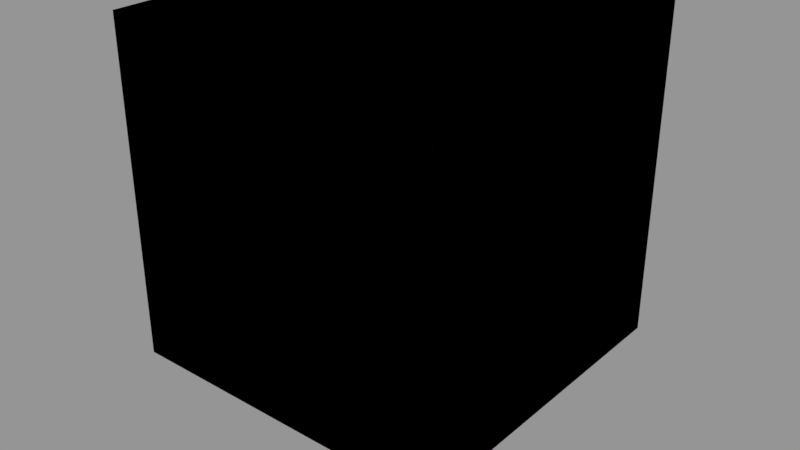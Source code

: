 # Source: geom_sphere_fire_BF.blend  (saved by Blender 2.79.0; exported with 4.5.12 LTS)
import bpy
from mathutils import Matrix  # noqa: F401  (used for matrix-valued properties, if any)

bpy.ops.wm.read_factory_settings(use_empty=True)
scene = bpy.context.scene
scene.name = 'geom_sphere_fire_BF'

# ---- collections
col_collection_1 = bpy.data.collections.new('Collection 1'); scene.collection.children.link(col_collection_1)

# ---- materials (node trees are filled in below, after node groups)
mat_sphere = bpy.data.materials.new('sphere')
mat_sphere.alpha_threshold = 0.0
mat_sphere.diffuse_color = (0.0, 1.0, 0.0, 1.0)
mat_sphere.roughness = 0.5
mat_open = bpy.data.materials.new('OPEN')
mat_open.alpha_threshold = 0.0
mat_open.diffuse_color = (0.2, 0.8, 0.8, 1.0)
mat_open.roughness = 0.5
mat_fire = bpy.data.materials.new('fire')
mat_fire.alpha_threshold = 0.0
mat_fire.diffuse_color = (1.0, 0.0, 0.0, 1.0)
mat_fire.roughness = 0.5

# ---- material node trees

# ---- meshes
me_sphere_001 = bpy.data.meshes.new('Sphere.001')
me_sphere_001.from_pydata([(0.0, 0.3827, 2.924), (0.0, 0.7071, 2.707), (0.0, 0.9239, 2.383), (0.0, 1.0, 2.0), (0.0, 0.9239, 1.617), (0.0, 0.7071, 1.293), (0.0, 0.3827, 1.076), (0.0, 1.51e-07, 1.0), (-5.778e-08, 1.149e-08, 3.0), (0.1464, 0.3536, 2.924), (0.2706, 0.6533, 2.707), (0.3536, 0.8536, 2.383), (0.3827, 0.9239, 2.0), (0.3536, 0.8536, 1.617), (0.2706, 0.6533, 1.293), (0.1464, 0.3536, 1.076), (0.2706, 0.2706, 2.924), (0.5, 0.5, 2.707), (0.6533, 0.6533, 2.383), (0.7071, 0.7071, 2.0), (0.6533, 0.6533, 1.617), (0.5, 0.5, 1.293), (0.2706, 0.2706, 1.076), (0.3536, 0.1464, 2.924), (0.6533, 0.2706, 2.707), (0.8536, 0.3536, 2.383), (0.9239, 0.3827, 2.0), (0.8536, 0.3536, 1.617), (0.6533, 0.2706, 1.293), (0.3536, 0.1464, 1.076), (0.3827, 1.307e-07, 2.924), (0.7071, 7.11e-08, 2.707), (0.9239, 1.149e-08, 2.383), (1.0, 1.149e-08, 2.0), (0.9239, 1.149e-08, 1.617), (0.7071, 7.11e-08, 1.293), (0.3827, 5.62e-08, 1.076), (0.3536, -0.1464, 2.924), (0.6533, -0.2706, 2.707), (0.8536, -0.3536, 2.383), (0.9239, -0.3827, 2.0), (0.8536, -0.3536, 1.617), (0.6533, -0.2706, 1.293), (0.3536, -0.1464, 1.076), (0.2706, -0.2706, 2.924), (0.5, -0.5, 2.707), (0.6533, -0.6533, 2.383), (0.7071, -0.7071, 2.0), (0.6533, -0.6533, 1.617), (0.5, -0.5, 1.293), (0.2706, -0.2706, 1.076), (0.1464, -0.3536, 2.924), (0.2706, -0.6533, 2.707), (0.3536, -0.8536, 2.383), (0.3827, -0.9239, 2.0), (0.3536, -0.8536, 1.617), (0.2706, -0.6533, 1.293), (0.1464, -0.3536, 1.076), (-7.268e-08, -0.3827, 2.924), (-2.664e-07, -0.7071, 2.707), (-2.962e-07, -0.9239, 2.383), (-3.26e-07, -1.0, 2.0), (-2.962e-07, -0.9239, 1.617), (-2.664e-07, -0.7071, 1.293), (-1.621e-07, -0.3827, 1.076), (-0.1464, -0.3536, 2.924), (-0.2706, -0.6533, 2.707), (-0.3536, -0.8536, 2.383), (-0.3827, -0.9239, 2.0), (-0.3536, -0.8536, 1.617), (-0.2706, -0.6533, 1.293), (-0.1464, -0.3536, 1.076), (-0.2706, -0.2706, 2.924), (-0.5, -0.5, 2.707), (-0.6533, -0.6533, 2.383), (-0.7071, -0.7071, 2.0), (-0.6533, -0.6533, 1.617), (-0.5, -0.5, 1.293), (-0.2706, -0.2706, 1.076), (-0.3536, -0.1464, 2.924), (-0.6533, -0.2706, 2.707), (-0.8536, -0.3536, 2.383), (-0.9239, -0.3827, 2.0), (-0.8536, -0.3536, 1.617), (-0.6533, -0.2706, 1.293), (-0.3536, -0.1464, 1.076), (-0.3827, 2.499e-07, 2.924), (-0.7071, 4.883e-07, 2.707), (-0.9239, 5.181e-07, 2.383), (-1.0, 6.075e-07, 2.0), (-0.9239, 5.181e-07, 1.617), (-0.7071, 4.883e-07, 1.293), (-0.3827, 3.393e-07, 1.076), (-0.3536, 0.1464, 2.924), (-0.6533, 0.2706, 2.707), (-0.8536, 0.3536, 2.383), (-0.9239, 0.3827, 2.0), (-0.8536, 0.3536, 1.617), (-0.6533, 0.2706, 1.293), (-0.3536, 0.1464, 1.076), (-0.2706, 0.2706, 2.924), (-0.5, 0.5, 2.707), (-0.6533, 0.6533, 2.383), (-0.7071, 0.7071, 2.0), (-0.6533, 0.6533, 1.617), (-0.5, 0.5, 1.293), (-0.2706, 0.2706, 1.076), (-0.1464, 0.3536, 2.924), (-0.2706, 0.6533, 2.707), (-0.3536, 0.8536, 2.383), (-0.3827, 0.9239, 2.0), (-0.3536, 0.8536, 1.617), (-0.2706, 0.6533, 1.293), (-0.1464, 0.3536, 1.076)], [], [(0, 8, 9), (7, 6, 15), (5, 4, 13, 14), (3, 2, 11, 12), (1, 0, 9, 10), (6, 5, 14, 15), (4, 3, 12, 13), (2, 1, 10, 11), (12, 11, 18, 19), (10, 9, 16, 17), (15, 14, 21, 22), (13, 12, 19, 20), (11, 10, 17, 18), (9, 8, 16), (7, 15, 22), (14, 13, 20, 21), (22, 21, 28, 29), (20, 19, 26, 27), (18, 17, 24, 25), (16, 8, 23), (7, 22, 29), (21, 20, 27, 28), (19, 18, 25, 26), (17, 16, 23, 24), (25, 24, 31, 32), (23, 8, 30), (7, 29, 36), (28, 27, 34, 35), (26, 25, 32, 33), (24, 23, 30, 31), (29, 28, 35, 36), (27, 26, 33, 34), (7, 36, 43), (35, 34, 41, 42), (33, 32, 39, 40), (31, 30, 37, 38), (36, 35, 42, 43), (34, 33, 40, 41), (32, 31, 38, 39), (30, 8, 37), (38, 37, 44, 45), (43, 42, 49, 50), (41, 40, 47, 48), (39, 38, 45, 46), (37, 8, 44), (7, 43, 50), (42, 41, 48, 49), (40, 39, 46, 47), (50, 49, 56, 57), (48, 47, 54, 55), (46, 45, 52, 53), (44, 8, 51), (7, 50, 57), (49, 48, 55, 56), (47, 46, 53, 54), (45, 44, 51, 52), (51, 8, 58), (7, 57, 64), (56, 55, 62, 63), (54, 53, 60, 61), (52, 51, 58, 59), (57, 56, 63, 64), (55, 54, 61, 62), (53, 52, 59, 60), (63, 62, 69, 70), (61, 60, 67, 68), (59, 58, 65, 66), (64, 63, 70, 71), (62, 61, 68, 69), (60, 59, 66, 67), (58, 8, 65), (7, 64, 71), (71, 70, 77, 78), (69, 68, 75, 76), (67, 66, 73, 74), (65, 8, 72), (7, 71, 78), (70, 69, 76, 77), (68, 67, 74, 75), (66, 65, 72, 73), (76, 75, 82, 83), (74, 73, 80, 81), (72, 8, 79), (7, 78, 85), (77, 76, 83, 84), (75, 74, 81, 82), (73, 72, 79, 80), (78, 77, 84, 85), (7, 85, 92), (84, 83, 90, 91), (82, 81, 88, 89), (80, 79, 86, 87), (85, 84, 91, 92), (83, 82, 89, 90), (81, 80, 87, 88), (79, 8, 86), (89, 88, 95, 96), (87, 86, 93, 94), (92, 91, 98, 99), (90, 89, 96, 97), (88, 87, 94, 95), (86, 8, 93), (7, 92, 99), (91, 90, 97, 98), (99, 98, 105, 106), (97, 96, 103, 104), (95, 94, 101, 102), (93, 8, 100), (7, 99, 106), (98, 97, 104, 105), (96, 95, 102, 103), (94, 93, 100, 101), (102, 101, 108, 109), (100, 8, 107), (7, 106, 113), (105, 104, 111, 112), (103, 102, 109, 110), (101, 100, 107, 108), (106, 105, 112, 113), (104, 103, 110, 111), (7, 113, 6), (112, 111, 4, 5), (110, 109, 2, 3), (108, 107, 0, 1), (113, 112, 5, 6), (111, 110, 3, 4), (109, 108, 1, 2), (107, 8, 0)])
me_sphere_001.materials.append(mat_sphere)
me_sphere_001.use_remesh_preserve_volume = False
me_sphere_001.use_remesh_preserve_attributes = False
me_sphere_001.use_mirror_vertex_groups = False
me_sphere_001.update()
me_xbs_bbox = bpy.data.meshes.new('xbs_bbox')
me_xbs_bbox.from_pydata([(-2.0, -2.0, -2.0), (2.0, -2.0, -2.0), (2.0, 2.0, -2.0), (-2.0, 2.0, -2.0), (-2.0, -2.0, 2.0), (2.0, -2.0, 2.0), (2.0, 2.0, 2.0), (-2.0, 2.0, 2.0)], [], [(0, 1, 5, 4), (0, 4, 7, 3), (6, 5, 1, 2), (6, 2, 3, 7), (6, 7, 4, 5)])
me_xbs_bbox.materials.append(mat_open)
me_xbs_bbox.use_remesh_preserve_volume = False
me_xbs_bbox.use_remesh_preserve_attributes = False
me_xbs_bbox.use_mirror_vertex_groups = False
me_xbs_bbox.update()
me_mesh_011 = bpy.data.meshes.new('mesh.011')
me_mesh_011.from_pydata([], [], [])
me_mesh_011.materials.append(mat_sphere)
me_mesh_011.use_remesh_preserve_volume = False
me_mesh_011.use_remesh_preserve_attributes = False
me_mesh_011.use_mirror_vertex_groups = False
me_mesh_011.update()
me_xbs_faces_004 = bpy.data.meshes.new('xbs_faces.004')
me_xbs_faces_004.from_pydata([(-1.0, 0.0, -1.0), (1.0, 0.0, -1.0), (1.0, 0.0, 1.0), (-1.0, 0.0, 1.0)], [], [(0, 1, 2, 3)])
me_xbs_faces_004.use_remesh_preserve_volume = False
me_xbs_faces_004.use_remesh_preserve_attributes = False
me_xbs_faces_004.use_mirror_vertex_groups = False
me_xbs_faces_004.update()
me_xbs_faces_003 = bpy.data.meshes.new('xbs_faces.003')
me_xbs_faces_003.from_pydata([(-1.0, 0.0, -1.0), (1.0, 0.0, -1.0), (1.0, 0.0, 1.0), (-1.0, 0.0, 1.0)], [], [(0, 1, 2, 3)])
me_xbs_faces_003.use_remesh_preserve_volume = False
me_xbs_faces_003.use_remesh_preserve_attributes = False
me_xbs_faces_003.use_mirror_vertex_groups = False
me_xbs_faces_003.update()
me_xbs_faces_002 = bpy.data.meshes.new('xbs_faces.002')
me_xbs_faces_002.from_pydata([(-1.0, 0.0, -1.0), (1.0, 0.0, -1.0), (1.0, 0.0, 1.0), (-1.0, 0.0, 1.0)], [], [(0, 1, 2, 3)])
me_xbs_faces_002.use_remesh_preserve_volume = False
me_xbs_faces_002.use_remesh_preserve_attributes = False
me_xbs_faces_002.use_mirror_vertex_groups = False
me_xbs_faces_002.update()
me_xbs_faces_001 = bpy.data.meshes.new('xbs_faces.001')
me_xbs_faces_001.from_pydata([(-1.0, 0.0, -1.0), (1.0, 0.0, -1.0), (1.0, 0.0, 1.0), (-1.0, 0.0, 1.0)], [], [(0, 1, 2, 3)])
me_xbs_faces_001.use_remesh_preserve_volume = False
me_xbs_faces_001.use_remesh_preserve_attributes = False
me_xbs_faces_001.use_mirror_vertex_groups = False
me_xbs_faces_001.update()
me_xbs_faces = bpy.data.meshes.new('xbs_faces')
me_xbs_faces.from_pydata([(-1.0, -1.0, 0.0), (-1.0, 1.0, 0.0), (1.0, 1.0, 0.0), (1.0, -1.0, 0.0)], [], [(0, 1, 2, 3)])
me_xbs_faces.materials.append(mat_fire)
me_xbs_faces.use_remesh_preserve_volume = False
me_xbs_faces.use_remesh_preserve_attributes = False
me_xbs_faces.use_mirror_vertex_groups = False
me_xbs_faces.update()

# ---- objects
ob_sphere = bpy.data.objects.new('Sphere', me_sphere_001)
ob_domain_bc = bpy.data.objects.new('Domain bc', me_xbs_bbox)
ob_sphere_orig = bpy.data.objects.new('sphere_orig', me_mesh_011)
ob_slcf_mf = bpy.data.objects.new('SLCF mf', me_xbs_faces_004)
ob_slcf_div = bpy.data.objects.new('SLCF div', me_xbs_faces_003)
ob_slcf_temp = bpy.data.objects.new('SLCF temp', me_xbs_faces_002)
ob_slcf_velocity = bpy.data.objects.new('SLCF velocity', me_xbs_faces_001)
ob_burner = bpy.data.objects.new('burner', me_xbs_faces)
ob_domain = bpy.data.objects.new('Domain', me_xbs_bbox)

# ---- transforms, parenting, visibility, modifiers, constraints
ob_sphere.location = (0.0, 0.0, 0.0)
ob_sphere.display_type = 'SOLID'
ob_sphere.show_transparent = True
ob_sphere.lineart.crease_threshold = 0.0
ob_domain_bc.location = (0.0, 0.0, 2.0)
ob_domain_bc.display_type = 'SOLID'
ob_domain_bc.show_transparent = True
ob_domain_bc.lineart.crease_threshold = 0.0
ob_sphere_orig.location = (0.0, 0.0, 0.0)
ob_sphere_orig.display_type = 'SOLID'
ob_sphere_orig.show_transparent = True
ob_sphere_orig.lineart.crease_threshold = 0.0
ob_slcf_mf.location = (0.0, 0.0, 0.0)
ob_slcf_mf.display_type = 'WIRE'
ob_slcf_mf.show_transparent = True
ob_slcf_mf.lineart.crease_threshold = 0.0
ob_slcf_div.location = (0.0, 0.0, 0.0)
ob_slcf_div.display_type = 'WIRE'
ob_slcf_div.show_transparent = True
ob_slcf_div.lineart.crease_threshold = 0.0
ob_slcf_temp.location = (0.0, 0.0, 0.0)
ob_slcf_temp.display_type = 'WIRE'
ob_slcf_temp.show_transparent = True
ob_slcf_temp.lineart.crease_threshold = 0.0
ob_slcf_velocity.location = (0.0, 0.0, 0.0)
ob_slcf_velocity.display_type = 'WIRE'
ob_slcf_velocity.show_transparent = True
ob_slcf_velocity.lineart.crease_threshold = 0.0
ob_burner.location = (0.0, 0.0, 0.0)
ob_burner.display_type = 'SOLID'
ob_burner.show_transparent = True
ob_burner.lineart.crease_threshold = 0.0
ob_domain.location = (0.0, 0.0, 2.0)
ob_domain.display_type = 'WIRE'
ob_domain.show_transparent = True
ob_domain.lineart.crease_threshold = 0.0

# ---- collection membership
col_collection_1.objects.link(ob_sphere)
col_collection_1.objects.link(ob_domain_bc)
col_collection_1.objects.link(ob_sphere_orig)
col_collection_1.objects.link(ob_slcf_mf)
col_collection_1.objects.link(ob_slcf_div)
col_collection_1.objects.link(ob_slcf_temp)
col_collection_1.objects.link(ob_slcf_velocity)
col_collection_1.objects.link(ob_burner)
col_collection_1.objects.link(ob_domain)

# ---- scene / render settings (as saved in the file)
scene.frame_start = 1; scene.frame_end = 250; scene.frame_set(1)
scene.render.engine = 'CYCLES'
scene.render.image_settings.exr_codec = 'NONE'
scene.render.resolution_percentage = 50
scene.render.dither_intensity = 0.0
scene.render.simplify_subdivision_render = 0
scene.render.simplify_child_particles_render = 0.0
scene.cycles.use_denoising = False
scene.cycles.samples = 128
scene.cycles.sampling_pattern = 'TABULATED_SOBOL'
scene.cycles.use_adaptive_sampling = False
scene.cycles.use_light_tree = False
scene.cycles.blur_glossy = 0.0
scene.cycles.sample_clamp_indirect = 0.0
scene.view_settings.view_transform = 'Standard'
bpy.context.view_layer.update()

# ---- added for rendering (the .blend has no active camera and no usable light): camera, sun + grey world if the file has none
cam_auto = bpy.data.cameras.new('AutoCamera')
cam_auto.lens = 50.0
cam_auto.sensor_width = 36.0
cam_auto.clip_end = 1000.0
ob_auto_camera = bpy.data.objects.new('AutoCamera', cam_auto)
scene.collection.objects.link(ob_auto_camera)
ob_auto_camera.location = (6.98529, -8.38235, 7.08823)
ob_auto_camera.rotation_euler = (1.09748, -7.21219e-08, 0.694738)
scene.camera = ob_auto_camera
light_auto_sun = bpy.data.lights.new('AutoSun', 'SUN')
light_auto_sun.energy = 3.0
light_auto_sun.angle = 0.0523599
ob_auto_sun = bpy.data.objects.new('AutoSun', light_auto_sun)
scene.collection.objects.link(ob_auto_sun)
ob_auto_sun.rotation_euler = (0.872665, 0.174533, 0.523599)
if scene.world is None:
    world_auto = bpy.data.worlds.new('AutoWorld')
    world_auto.color = (0.3, 0.3, 0.3)
    scene.world = world_auto
bpy.context.view_layer.update()
